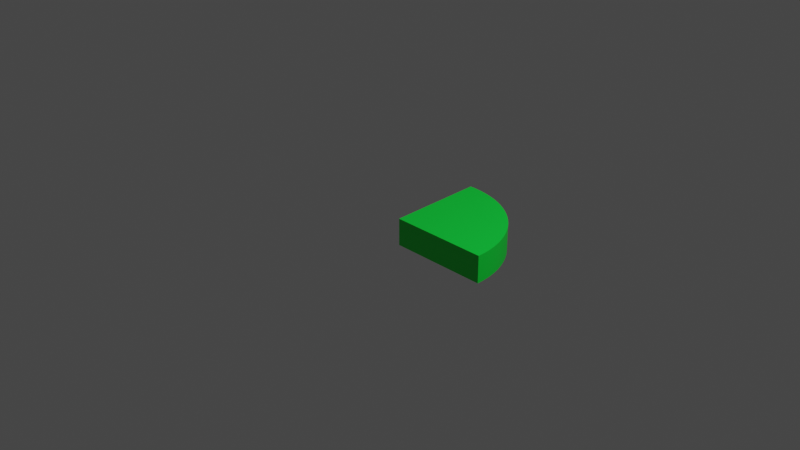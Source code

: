 # Source: Blender_Geometry_Nodes__Creating_Pie_Charts5.blend  (saved by Blender 3.6.11; exported with 4.5.12 LTS)
import bpy
from mathutils import Matrix  # noqa: F401  (used for matrix-valued properties, if any)

bpy.ops.wm.read_factory_settings(use_empty=True)
scene = bpy.context.scene
scene.name = 'Scene'

# ---- collections
col_collection = bpy.data.collections.new('Collection'); scene.collection.children.link(col_collection)

# ---- materials (node trees are filled in below, after node groups)
mat_b_material_002 = bpy.data.materials.new('B Material.002')
mat_b_material_002.alpha_threshold = 0.0
mat_b_material_002.use_transparent_shadow = False
mat_b_material_002.roughness = 0.5
mat_b_material_002.line_color = (0.0, 0.0, 0.0, 1.0)
mat_material = bpy.data.materials.new('Material')
mat_material.alpha_threshold = 0.0
mat_material.use_transparent_shadow = False
mat_material.roughness = 0.5
mat_material.line_color = (0.0, 0.0, 0.0, 1.0)
mat_txt_material_001 = bpy.data.materials.new('TXT Material.001')
mat_txt_material_001.alpha_threshold = 0.0
mat_txt_material_001.use_transparent_shadow = False
mat_txt_material_001.roughness = 0.5
mat_txt_material_001.line_color = (0.0, 0.0, 0.0, 1.0)
mat_c_material_003 = bpy.data.materials.new('C Material.003')
mat_c_material_003.alpha_threshold = 0.0
mat_c_material_003.use_transparent_shadow = False
mat_c_material_003.roughness = 0.5
mat_c_material_003.line_color = (0.0, 0.0, 0.0, 1.0)

# ---- node groups
ng_nodegroup = bpy.data.node_groups.new('NodeGroup', 'GeometryNodeTree')
_s = ng_nodegroup.interface.new_socket(name='Curve', in_out='OUTPUT', socket_type='NodeSocketGeometry')
_s = ng_nodegroup.interface.new_socket(name='End', in_out='OUTPUT', socket_type='NodeSocketFloat')
_s = ng_nodegroup.interface.new_socket(name='Start', in_out='INPUT', socket_type='NodeSocketFloat')
_s.default_value = 6.283
_s.min_value = -1e+04
_s.max_value = 1e+04
_s = ng_nodegroup.interface.new_socket(name='Value', in_out='INPUT', socket_type='NodeSocketFloat')
_s.default_value = 0.5
_s.min_value = -1e+04
_s.max_value = 1e+04
_s = ng_nodegroup.interface.new_socket(name='Total', in_out='INPUT', socket_type='NodeSocketFloat')
_s.default_value = 0.5
_s.min_value = -1e+04
_s.max_value = 1e+04
_s = ng_nodegroup.interface.new_socket(name='sHIFT', in_out='INPUT', socket_type='NodeSocketFloat')
_s.default_value = 0.5
_s.min_value = -1e+04
_s.max_value = 1e+04
_s = ng_nodegroup.interface.new_socket(name='tXT Material', in_out='INPUT', socket_type='NodeSocketMaterial')
_s = ng_nodegroup.interface.new_socket(name='sEGMENT Material', in_out='INPUT', socket_type='NodeSocketMaterial')
_s = ng_nodegroup.interface.new_socket(name='Strg Nam part ', in_out='INPUT', socket_type='NodeSocketString')
_s.default_value = 'A'
_s.hide_value = True
ng_nodegroup.is_modifier = True
_N = ng_nodegroup.nodes; _L = ng_nodegroup.links
n0 = _N.new('NodeFrame'); n0.name = 'Frame'; n0.location = (1086, 10)
n0.label = 'questo  '
n0.width = 200
n1 = _N.new('ShaderNodeMath'); n1.name = 'Math.002'; n1.location = (319, -233)
n2 = _N.new('FunctionNodeValueToString'); n2.name = 'Value to String'; n2.location = (-20, 207)
n2.inputs[1].default_value = 2
n3 = _N.new('GeometryNodeStringToCurves'); n3.name = 'String to Curves'; n3.location = (526, 373)
n3.font = None
n3.align_x = 'CENTER'
n3.align_y = 'MIDDLE'
n3.inputs[1].default_value = 0.2
n4 = _N.new('GeometryNodeExtrudeMesh'); n4.name = 'Extrude Mesh.001'; n4.location = (1126, 445)
n4.inputs[3].default_value = 0.1
n5 = _N.new('GeometryNodeFillCurve'); n5.name = 'Fill Curve.001'; n5.location = (852, 373)
n6 = _N.new('GeometryNodeInputPosition'); n6.name = 'Position'; n6.location = (1055, -528)
n7 = _N.new('GeometryNodeAttributeStatistic'); n7.name = 'Attribute Statistic'; n7.location = (1319, -177)
n7.data_type = 'FLOAT_VECTOR'
n7.domain = 'FACE'
n8 = _N.new('ShaderNodeMath'); n8.name = 'Math.005'; n8.location = (31, 395)
n8.operation = 'COSINE'
n8.inputs[1].default_value = 2.0
n9 = _N.new('ShaderNodeMath'); n9.name = 'Math.004'; n9.location = (-207, 390)
n9.operation = 'DIVIDE'
n9.inputs[1].default_value = 2.0
n10 = _N.new('ShaderNodeMath'); n10.name = 'Math.007'; n10.location = (61, 668)
n10.operation = 'SINE'
n10.inputs[1].default_value = 2.0
n11 = _N.new('ShaderNodeMath'); n11.name = 'Math.008'; n11.location = (508, 699)
n11.operation = 'MULTIPLY'
n12 = _N.new('GeometryNodeSetPosition'); n12.name = 'Set Position'; n12.location = (1745, 204)
n13 = _N.new('NodeGroupOutput'); n13.name = 'Group Output'; n13.location = (2809, 144)
n14 = _N.new('GeometryNodeSetMaterial'); n14.name = 'Set Material'; n14.location = (1965, 174)
n15 = _N.new('GeometryNodeSetMaterial'); n15.name = 'Set Material.002'; n15.location = (1835, 37)
n16 = _N.new('NodeReroute'); n16.name = 'Reroute.002'; n16.location = (1326, -36)
n16.width = 16
n16.socket_idname = 'NodeSocketMaterial'
n17 = _N.new('ShaderNodeMath'); n17.name = 'Math'; n17.location = (-505, 144)
n17.operation = 'DIVIDE'
n18 = _N.new('ShaderNodeMath'); n18.name = 'Math.003'; n18.location = (-195, 230)
n18.operation = 'MULTIPLY'
n18.inputs[1].default_value = 100.0
n19 = _N.new('GeometryNodeFillCurve'); n19.name = 'Fill Curve'; n19.location = (671, -83)
n20 = _N.new('GeometryNodeCurveArc'); n20.name = 'Arc'; n20.location = (400, 15)
n20.inputs[0].default_value = 64
n20.inputs[4].default_value = 1.1
n20.inputs[8].default_value = True
n21 = _N.new('GeometryNodeViewer'); n21.name = 'Viewer'; n21.location = (261, 58)
n22 = _N.new('ShaderNodeMath'); n22.name = 'Math.006'; n22.location = (361, 546)
n22.operation = 'MULTIPLY'
n23 = _N.new('ShaderNodeValue'); n23.name = 'Value'; n23.location = (-393, 450)
n23.outputs[0].default_value = 0.3
n24 = _N.new('NodeReroute'); n24.name = 'Reroute.001'; n24.location = (148, 431)
n24.width = 16
n24.socket_idname = 'NodeSocketFloat'
n25 = _N.new('NodeReroute'); n25.name = 'Reroute'; n25.location = (-507, 426)
n25.width = 16
n25.socket_idname = 'NodeSocketFloat'
n26 = _N.new('GeometryNodeJoinGeometry'); n26.name = 'Join Geometry'; n26.location = (2257, -43)
n27 = _N.new('ShaderNodeMath'); n27.name = 'Math.001'; n27.location = (-299, 86)
n27.label = 'da  Angolo Theta'
n27.operation = 'MULTIPLY'
n27.inputs[1].default_value = 6.283
n28 = _N.new('ShaderNodeCombineXYZ'); n28.name = 'Combine XYZ'; n28.location = (1270, 648)
n29 = _N.new('GeometryNodeSetPosition'); n29.name = 'Set Position.001'; n29.location = (2467, 270)
n30 = _N.new('GeometryNodeSetMaterial'); n30.name = 'Set Material.001'; n30.location = (1613, -125)
n31 = _N.new('GeometryNodeExtrudeMesh'); n31.name = 'Extrude Mesh'; n31.location = (30, -40)
n31.inputs[3].default_value = -0.3
n32 = _N.new('GeometryNodeStringJoin'); n32.name = 'Join Strings'; n32.location = (200, 171)
n33 = _N.new('FunctionNodeInputString'); n33.name = 'String'; n33.location = (8, 64)
n33.string = '%'
n33.outputs[0].default_value = ''
n34 = _N.new('NodeReroute'); n34.name = 'Reroute.003'; n34.location = (-533, -160)
n34.width = 16
n34.socket_idname = 'NodeSocketString'
n35 = _N.new('FunctionNodeInputString'); n35.name = 'String.001'; n35.location = (-610, -222)
n35.string = ' A :'
n35.outputs[0].default_value = ''
n36 = _N.new('NodeGroupInput'); n36.name = 'Group Input'; n36.location = (-764, 0)
n31.parent = n0
_L.new(n17.outputs[0], n27.inputs[0])
_L.new(n36.outputs[1], n17.inputs[0])
_L.new(n36.outputs[2], n17.inputs[1])
_L.new(n1.outputs[0], n13.inputs[1])
_L.new(n27.outputs[0], n1.inputs[0])
_L.new(n36.outputs[0], n1.inputs[1])
_L.new(n36.outputs[0], n20.inputs[5])
_L.new(n14.outputs[0], n26.inputs[0])
_L.new(n32.outputs[0], n3.inputs[0])
_L.new(n18.outputs[0], n2.inputs[0])
_L.new(n17.outputs[0], n18.inputs[0])
_L.new(n33.outputs[0], n32.inputs[1])
_L.new(n20.outputs[0], n19.inputs[0])
_L.new(n3.outputs[0], n5.inputs[0])
_L.new(n19.outputs[0], n31.inputs[0])
_L.new(n5.outputs[0], n4.inputs[0])
_L.new(n4.outputs[0], n12.inputs[0])
_L.new(n19.outputs[0], n7.inputs[0])
_L.new(n6.outputs[0], n7.inputs[2])
_L.new(n7.outputs[0], n12.inputs[3])
_L.new(n36.outputs[3], n25.inputs[0])
_L.new(n22.outputs[0], n28.inputs[0])
_L.new(n9.outputs[0], n8.inputs[0])
_L.new(n8.outputs[0], n22.inputs[0])
_L.new(n10.outputs[0], n11.inputs[0])
_L.new(n9.outputs[0], n10.inputs[0])
_L.new(n24.outputs[0], n11.inputs[1])
_L.new(n11.outputs[0], n28.inputs[1])
_L.new(n26.outputs[0], n29.inputs[0])
_L.new(n29.outputs[0], n13.inputs[0])
_L.new(n12.outputs[0], n14.inputs[0])
_L.new(n31.outputs[0], n30.inputs[0])
_L.new(n19.outputs[0], n15.inputs[0])
_L.new(n36.outputs[4], n14.inputs[2])
_L.new(n16.outputs[0], n30.inputs[2])
_L.new(n36.outputs[5], n16.inputs[0])
_L.new(n16.outputs[0], n15.inputs[2])
_L.new(n2.outputs[0], n32.inputs[1])
_L.new(n15.outputs[0], n26.inputs[0])
_L.new(n27.outputs[0], n20.inputs[6])
_L.new(n24.outputs[0], n22.inputs[1])
_L.new(n27.outputs[0], n9.inputs[0])
_L.new(n25.outputs[0], n24.inputs[0])
_L.new(n28.outputs[0], n29.inputs[3])
_L.new(n30.outputs[0], n26.inputs[0])
_L.new(n34.outputs[0], n32.inputs[1])
_L.new(n36.outputs[6], n34.inputs[0])
n13.is_active_output = True
ng_geometry_nodes = bpy.data.node_groups.new('Geometry Nodes', 'GeometryNodeTree')
_s = ng_geometry_nodes.interface.new_socket(name='Geometry', in_out='OUTPUT', socket_type='NodeSocketGeometry')
_s = ng_geometry_nodes.interface.new_socket(name='Geometry', in_out='OUTPUT', socket_type='NodeSocketGeometry')
_s = ng_geometry_nodes.interface.new_socket(name='A', in_out='INPUT', socket_type='NodeSocketFloat')
_s.default_value = 0.5
_s.min_value = -1e+04
_s.max_value = 1e+04
_s = ng_geometry_nodes.interface.new_socket(name='a sHIFT', in_out='INPUT', socket_type='NodeSocketFloat')
_s.default_value = 0.5
_s.min_value = -1e+04
_s.max_value = 1e+04
_s = ng_geometry_nodes.interface.new_socket(name='A Material', in_out='INPUT', socket_type='NodeSocketMaterial')
_s = ng_geometry_nodes.interface.new_socket(name='tXT Material', in_out='INPUT', socket_type='NodeSocketMaterial')
_s = ng_geometry_nodes.interface.new_socket(name='String  A', in_out='INPUT', socket_type='NodeSocketString')
_s = ng_geometry_nodes.interface.new_socket(name='B', in_out='INPUT', socket_type='NodeSocketFloat')
_s.default_value = 0.5
_s.min_value = -1e+04
_s.max_value = 1e+04
_s = ng_geometry_nodes.interface.new_socket(name='B sHIFT', in_out='INPUT', socket_type='NodeSocketFloat')
_s.default_value = 0.5
_s.min_value = -1e+04
_s.max_value = 1e+04
_s = ng_geometry_nodes.interface.new_socket(name='B Material', in_out='INPUT', socket_type='NodeSocketMaterial')
_s = ng_geometry_nodes.interface.new_socket(name='C', in_out='INPUT', socket_type='NodeSocketFloat')
_s.default_value = -1.0
_s.min_value = -1e+04
_s.max_value = 1e+04
_s = ng_geometry_nodes.interface.new_socket(name='C S HIFT', in_out='INPUT', socket_type='NodeSocketFloat')
_s.default_value = 0.5
_s.min_value = -1e+04
_s.max_value = 1e+04
_s = ng_geometry_nodes.interface.new_socket(name='C Material', in_out='INPUT', socket_type='NodeSocketMaterial')
ng_geometry_nodes.is_modifier = True
_N = ng_geometry_nodes.nodes; _L = ng_geometry_nodes.links
n0 = _N.new('NodeFrame'); n0.name = 'Frame'; n0.location = (201, 2)
n0.label = 'B'
n0.width = 200
n1 = _N.new('NodeFrame'); n1.name = 'Frame.001'; n1.location = (-73, 172)
n1.label = 'A'
n1.width = 200
n2 = _N.new('ShaderNodeMath'); n2.name = 'Math'; n2.location = (-516, 156)
n3 = _N.new('ShaderNodeMath'); n3.name = 'Math.001'; n3.location = (-286, 253)
n4 = _N.new('GeometryNodeJoinGeometry'); n4.name = 'Join Geometry'; n4.location = (648, 16)
n5 = _N.new('GeometryNodeGroup'); n5.name = 'Group.002'; n5.location = (482, -241)
n5.node_tree = ng_nodegroup
n5.inputs[6].default_value = ''
n6 = _N.new('NodeGroupOutput'); n6.name = 'Group Output'; n6.location = (946, 55)
n7 = _N.new('GeometryNodeGroup'); n7.name = 'Group.001'; n7.location = (30, -40)
n7.node_tree = ng_nodegroup
n7.inputs[6].default_value = ''
n8 = _N.new('NodeReroute'); n8.name = 'Reroute'; n8.location = (-101, -128)
n8.width = 16
n8.socket_idname = 'NodeSocketMaterial'
n9 = _N.new('NodeReroute'); n9.name = 'Reroute.001'; n9.location = (182, -232)
n9.width = 16
n9.socket_idname = 'NodeSocketMaterial'
n10 = _N.new('NodeGroupInput'); n10.name = 'Group Input'; n10.location = (-738, 4)
n11 = _N.new('GeometryNodeGroup'); n11.name = 'Group'; n11.location = (30, -40)
n11.label = 'Pie Segment'
n11.node_tree = ng_nodegroup
n11.inputs[0].default_value = 0.0
n7.parent = n0
n11.parent = n1
_L.new(n10.outputs[0], n11.inputs[1])
_L.new(n10.outputs[0], n2.inputs[0])
_L.new(n10.outputs[5], n2.inputs[1])
_L.new(n10.outputs[5], n7.inputs[1])
_L.new(n11.outputs[1], n7.inputs[0])
_L.new(n10.outputs[1], n11.inputs[3])
_L.new(n8.outputs[0], n11.inputs[4])
_L.new(n10.outputs[2], n11.inputs[5])
_L.new(n10.outputs[6], n7.inputs[3])
_L.new(n10.outputs[3], n8.inputs[0])
_L.new(n9.outputs[0], n7.inputs[4])
_L.new(n10.outputs[7], n7.inputs[5])
_L.new(n7.outputs[1], n5.inputs[0])
_L.new(n10.outputs[8], n5.inputs[1])
_L.new(n10.outputs[9], n5.inputs[3])
_L.new(n10.outputs[10], n5.inputs[5])
_L.new(n5.outputs[0], n4.inputs[0])
_L.new(n10.outputs[8], n3.inputs[1])
_L.new(n2.outputs[0], n3.inputs[0])
_L.new(n3.outputs[0], n11.inputs[2])
_L.new(n3.outputs[0], n7.inputs[2])
_L.new(n3.outputs[0], n5.inputs[2])
_L.new(n11.outputs[0], n4.inputs[0])
_L.new(n7.outputs[0], n4.inputs[0])
_L.new(n8.outputs[0], n9.inputs[0])
_L.new(n9.outputs[0], n5.inputs[4])
_L.new(n11.outputs[0], n6.inputs[0])
_L.new(n10.outputs[4], n11.inputs[6])
n6.is_active_output = True

# ---- material node trees
mat_b_material_002.use_nodes = True; mat_b_material_002.node_tree.nodes.clear()
_N = mat_b_material_002.node_tree.nodes; _L = mat_b_material_002.node_tree.links
n0 = _N.new('ShaderNodeOutputMaterial'); n0.name = 'Material Output'; n0.location = (300, 300)
n1 = _N.new('ShaderNodeBsdfPrincipled'); n1.name = 'Principled BSDF'; n1.location = (10, 300)
n1.distribution = 'GGX'
n1.subsurface_method = 'RANDOM_WALK_SKIN'
n1.inputs[0].default_value = (0.0, 0.0152, 0.8, 1.0)
n1.inputs[3].default_value = 1.45
n1.inputs[27].default_value = (0.0, 0.0, 0.0, 1.0)
n1.inputs[28].default_value = 1.0
_L.new(n1.outputs[0], n0.inputs[0])
n0.is_active_output = True
mat_material.use_nodes = True; mat_material.node_tree.nodes.clear()
_N = mat_material.node_tree.nodes; _L = mat_material.node_tree.links
n0 = _N.new('ShaderNodeOutputMaterial'); n0.name = 'Material Output'; n0.location = (300, 300)
n1 = _N.new('ShaderNodeBsdfPrincipled'); n1.name = 'Principled BSDF'; n1.location = (10, 300)
n1.distribution = 'GGX'
n1.subsurface_method = 'RANDOM_WALK_SKIN'
n1.inputs[0].default_value = (0.0, 0.8, 0.04797, 1.0)
n1.inputs[3].default_value = 1.45
n1.inputs[27].default_value = (0.0, 0.0, 0.0, 1.0)
n1.inputs[28].default_value = 1.0
_L.new(n1.outputs[0], n0.inputs[0])
n0.is_active_output = True
mat_txt_material_001.use_nodes = True; mat_txt_material_001.node_tree.nodes.clear()
_N = mat_txt_material_001.node_tree.nodes; _L = mat_txt_material_001.node_tree.links
n0 = _N.new('ShaderNodeOutputMaterial'); n0.name = 'Material Output'; n0.location = (300, 300)
n1 = _N.new('ShaderNodeBsdfPrincipled'); n1.name = 'Principled BSDF'; n1.location = (10, 300)
n1.distribution = 'GGX'
n1.subsurface_method = 'RANDOM_WALK_SKIN'
n1.inputs[0].default_value = (0.8, 0.02965, 0.4872, 1.0)
n1.inputs[3].default_value = 1.45
n1.inputs[27].default_value = (0.0, 0.0, 0.0, 1.0)
n1.inputs[28].default_value = 1.0
_L.new(n1.outputs[0], n0.inputs[0])
n0.is_active_output = True
mat_c_material_003.use_nodes = True; mat_c_material_003.node_tree.nodes.clear()
_N = mat_c_material_003.node_tree.nodes; _L = mat_c_material_003.node_tree.links
n0 = _N.new('ShaderNodeOutputMaterial'); n0.name = 'Material Output'; n0.location = (300, 300)
n1 = _N.new('ShaderNodeBsdfPrincipled'); n1.name = 'Principled BSDF'; n1.location = (10, 300)
n1.distribution = 'GGX'
n1.subsurface_method = 'RANDOM_WALK_SKIN'
n1.inputs[0].default_value = (0.8, 0.5175, 0.2785, 1.0)
n1.inputs[3].default_value = 1.45
n1.inputs[27].default_value = (0.0, 0.0, 0.0, 1.0)
n1.inputs[28].default_value = 1.0
_L.new(n1.outputs[0], n0.inputs[0])
n0.is_active_output = True

# ---- world
world_world = bpy.data.worlds.new('World'); scene.world = world_world
world_world.use_nodes = True; world_world.node_tree.nodes.clear()
_N = world_world.node_tree.nodes; _L = world_world.node_tree.links
n0 = _N.new('ShaderNodeOutputWorld'); n0.name = 'World Output'; n0.location = (300, 300)
n1 = _N.new('ShaderNodeBackground'); n1.name = 'Background'; n1.location = (10, 300)
n1.inputs[0].default_value = (0.05088, 0.05088, 0.05088, 1.0)
_L.new(n1.outputs[0], n0.inputs[0])
n0.is_active_output = True
world_world.color = (0.05088, 0.05088, 0.05088)
world_world.use_sun_shadow = False
world_world.sun_shadow_jitter_overblur = 0.0

# ---- cameras
cam_camera = bpy.data.cameras.new('Camera')
cam_camera.clip_end = 100.0
cam_camera.ortho_scale = 7.314

# ---- lights
light_light = bpy.data.lights.new('Light', 'POINT')
light_light.transmission_factor = 0.0
light_light.energy = 1000.0
light_light.shadow_soft_size = 0.1
light_light.shadow_maximum_resolution = 0.006
light_light.use_absolute_resolution = True

# ---- meshes
me_cube = bpy.data.meshes.new('Cube')
me_cube.from_pydata([(1.0, 1.0, 1.0), (1.0, 1.0, -1.0), (1.0, -1.0, 1.0), (1.0, -1.0, -1.0), (-1.0, 1.0, 1.0), (-1.0, 1.0, -1.0), (-1.0, -1.0, 1.0), (-1.0, -1.0, -1.0)], [], [(0, 4, 6, 2), (3, 2, 6, 7), (7, 6, 4, 5), (5, 1, 3, 7), (1, 0, 2, 3), (5, 4, 0, 1)])
_uv = me_cube.uv_layers.new(name='UVMap')
_uv.uv.foreach_set('vector', [0.625, 0.5, 0.875, 0.5, 0.875, 0.75, 0.625, 0.75, 0.375, 0.75, 0.625, 0.75, 0.625, 1.0, 0.375, 1.0, 0.375, 0.0, 0.625, 0.0, 0.625, 0.25, 0.375, 0.25, 0.125, 0.5, 0.375, 0.5, 0.375, 0.75, 0.125, 0.75, 0.375, 0.5, 0.625, 0.5, 0.625, 0.75, 0.375, 0.75, 0.375, 0.25, 0.625, 0.25, 0.625, 0.5, 0.375, 0.5])
me_cube.materials.append(mat_b_material_002)
me_cube.use_mirror_vertex_groups = False
me_cube.update()

# ---- objects
ob_cube = bpy.data.objects.new('Cube', me_cube)
ob_light = bpy.data.objects.new('Light', light_light)
ob_camera = bpy.data.objects.new('Camera', cam_camera)

# ---- transforms, parenting, visibility, modifiers, constraints
ob_cube.location = (0.0, 0.0, 0.0)
ob_cube.lock_rotations_4d = False
ob_cube.empty_display_type = 'ARROWS'
ob_cube.lineart.crease_threshold = 0.0
_m = ob_cube.modifiers.new('GeometryNodes', 'NODES')
_m.node_group = ng_geometry_nodes
_gi = [s.identifier for s in ng_geometry_nodes.interface.items_tree if s.item_type == 'SOCKET' and s.in_out == 'INPUT']
_m[_gi[0]] = 0.2  # A
_m[_gi[1]] = 0.0  # a sHIFT
_m[_gi[2]] = mat_material  # A Material
_m[_gi[3]] = mat_txt_material_001  # tXT Material
_m[_gi[4]] = 'A'  # String  A
_m[_gi[5]] = 0.38  # B
_m[_gi[6]] = 2.235e-08  # B sHIFT
_m[_gi[7]] = mat_b_material_002  # B Material
_m[_gi[8]] = 0.2  # C
_m[_gi[9]] = 0.0  # C S HIFT
_m[_gi[10]] = mat_c_material_003  # C Material
ob_light.location = (4.076, 1.005, 5.904)
ob_light.rotation_euler = (0.6503, 0.05522, 1.866)
ob_light.lock_rotations_4d = False
ob_light.empty_display_type = 'ARROWS'
ob_light.color = (0.0, 0.0, 0.0, 0.0)
ob_light.lineart.crease_threshold = 0.0
ob_camera.location = (7.359, -6.926, 4.958)
ob_camera.rotation_euler = (1.109, 0.0, 0.8149)
ob_camera.lock_rotations_4d = False
ob_camera.empty_display_type = 'ARROWS'
ob_camera.color = (0.0, 0.0, 0.0, 0.0)
ob_camera.display_type = 'WIRE'
ob_camera.lineart.crease_threshold = 0.0

# ---- collection membership
col_collection.objects.link(ob_cube)
col_collection.objects.link(ob_light)
col_collection.objects.link(ob_camera)

# ---- scene / render settings (as saved in the file)
scene.camera = ob_camera
scene.frame_start = 1; scene.frame_end = 250; scene.frame_set(1)
scene.render.engine = 'BLENDER_EEVEE_NEXT'
scene.cycles.sampling_pattern = 'TABULATED_SOBOL'
scene.view_settings.view_transform = 'Filmic'
bpy.context.view_layer.update()
